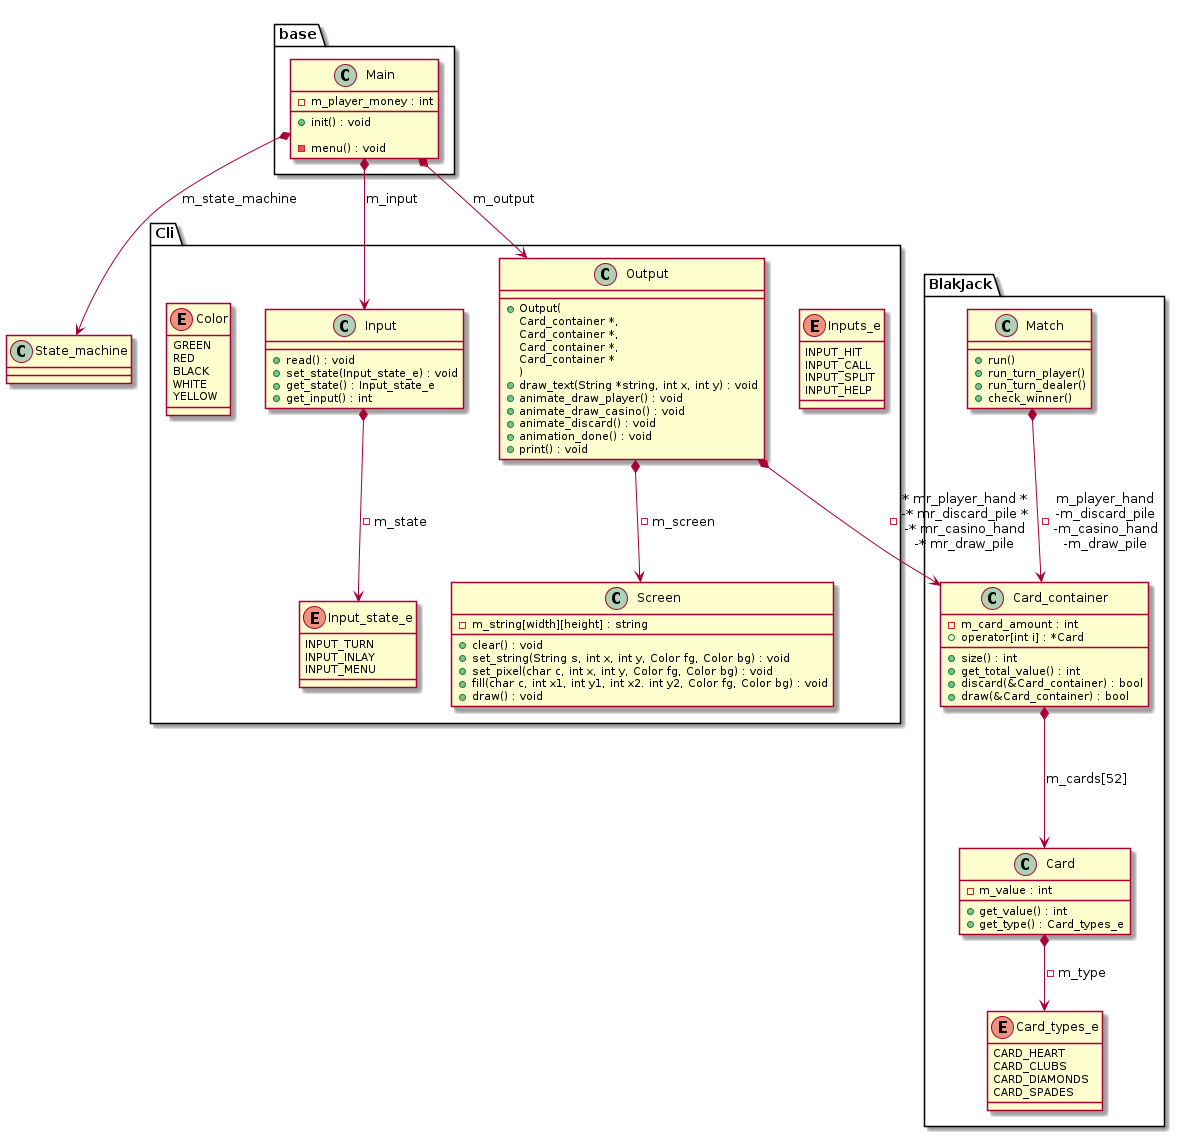

The diagram above was rendered by PlantUML. Its source (embedded in the PNG):
@startuml class_diagram

package base {
    class Main {
        -m_player_money : int
		+init() : void

		-menu() : void
    }
}

Main *--> State_machine : m_state_machine

package Cli {
    enum Input_state_e {
        INPUT_TURN
        INPUT_INLAY
        INPUT_MENU
    }

    enum Inputs_e {
        INPUT_HIT
        INPUT_CALL
        INPUT_SPLIT
        INPUT_HELP
    }

    class Input {
        +read() : void
        +set_state(Input_state_e) : void
        +get_state() : Input_state_e
        +get_input() : int
    }


    class Output {
        +Output(\nCard_container *,\nCard_container *,\nCard_container *,\nCard_container *\n)
		+draw_text(String *string, int x, int y) : void
		+animate_draw_player() : void
		+animate_draw_casino() : void
		+animate_discard() : void
		+animation_done() : void
        +print() : void
    }

	enum Color {
		GREEN
		RED
		BLACK
		WHITE
		YELLOW
	}

	class Screen {
		-m_string[width][height] : string
		+clear() : void
		+set_string(String s, int x, int y, Color fg, Color bg) : void
		+set_pixel(char c, int x, int y, Color fg, Color bg) : void
		+fill(char c, int x1, int y1, int x2. int y2, Color fg, Color bg) : void
		+draw() : void
	}
}

Output *--> Screen : -m_screen
Input *--> Input_state_e : -m_state

package BlakJack {

    class Match {

        +run()
        +run_turn_player()
        +run_turn_dealer()
        +check_winner()
    }

    enum Card_types_e {
        CARD_HEART
        CARD_CLUBS
        CARD_DIAMONDS
        CARD_SPADES
    }

    class Card_container {
        -m_card_amount : int
        +operator[int i] : *Card
		+size() : int
        +get_total_value() : int
        +discard(&Card_container) : bool
        +draw(&Card_container) : bool
    }

    class Card {
        -m_value : int
        +get_value() : int
        +get_type() : Card_types_e
	}

    Card *--> Card_types_e : -m_type
    Card_container *---> Card : m_cards[52]

}



Match *--> Card_container : -m_player_hand\n-m_discard_pile\n-m_casino_hand\n-m_draw_pile
Main *--> Input : m_input
Main *--> Output : m_output

Output *--> Card_container : -* mr_player_hand *\n-* mr_discard_pile *\n-* mr_casino_hand\n-* mr_draw_pile


@enduml